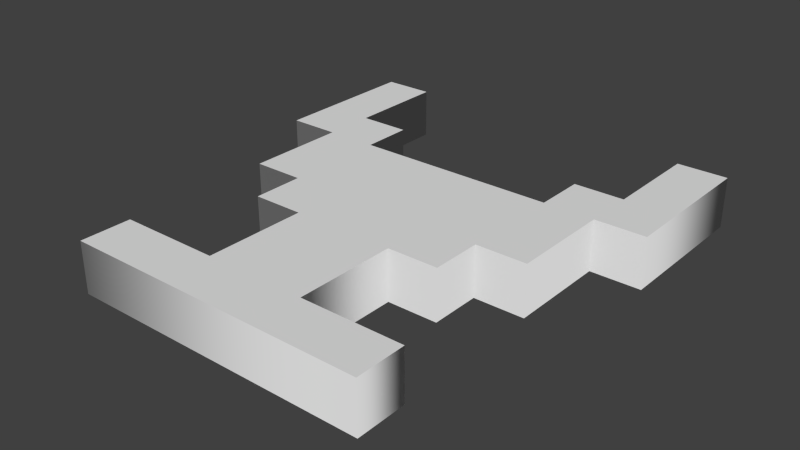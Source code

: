# Source: chalice.blend  (saved by Blender 2.69.0; exported with 4.5.12 LTS)
import bpy
from mathutils import Matrix  # noqa: F401  (used for matrix-valued properties, if any)

bpy.ops.wm.read_factory_settings(use_empty=True)
scene = bpy.context.scene
scene.name = 'Scene'

# ---- collections
col_collection_1 = bpy.data.collections.new('Collection 1'); scene.collection.children.link(col_collection_1)

# ---- world
world_world = bpy.data.worlds.new('World'); scene.world = world_world
world_world.color = (0.05088, 0.05088, 0.05088)
world_world.use_sun_shadow = False
world_world.sun_shadow_jitter_overblur = 0.0
world_world.cycles.sampling_method = 'MANUAL'
world_world.cycles.sample_map_resolution = 256

# ---- meshes
me_mesh_001 = bpy.data.meshes.new('Mesh.001')
me_mesh_001.from_pydata([(3.897, 4.138, 0.5), (3.897, 1.138, 0.5), (2.897, 1.138, 0.5), (2.897, -0.8621, 0.5), (1.897, -0.8621, 0.5), (1.897, -1.862, 0.5), (0.8965, -1.862, 0.5), (0.8965, -3.862, 0.5), (2.897, -3.862, 0.5), (2.897, -4.862, 0.5), (-3.103, -4.862, 0.5), (-3.103, -3.862, 0.5), (-1.103, -3.862, 0.5), (-1.103, -1.862, 0.5), (-2.103, -1.862, 0.5), (-2.103, -0.8621, 0.5), (-3.103, -0.8621, 0.5), (-3.103, 1.138, 0.5), (-4.103, 1.138, 0.5), (-4.103, 4.138, 0.5), (-3.103, 4.138, 0.5), (-3.103, 2.138, 0.5), (-2.103, 2.138, 0.5), (-2.103, 1.138, 0.5), (1.897, 1.138, 0.5), (1.897, 2.138, 0.5), (2.897, 2.138, 0.5), (2.897, 4.138, 0.5), (3.897, 4.138, -0.5), (3.897, 1.138, -0.5), (2.897, 1.138, -0.5), (2.897, -0.8621, -0.5), (1.897, -0.8621, -0.5), (1.897, -1.862, -0.5), (0.8965, -1.862, -0.5), (0.8965, -3.862, -0.5), (2.897, -3.862, -0.5), (2.897, -4.862, -0.5), (-3.103, -4.862, -0.5), (-3.103, -3.862, -0.5), (-1.103, -3.862, -0.5), (-1.103, -1.862, -0.5), (-2.103, -1.862, -0.5), (-2.103, -0.8621, -0.5), (-3.103, -0.8621, -0.5), (-3.103, 1.138, -0.5), (-4.103, 1.138, -0.5), (-4.103, 4.138, -0.5), (-3.103, 4.138, -0.5), (-3.103, 2.138, -0.5), (-2.103, 2.138, -0.5), (-2.103, 1.138, -0.5), (1.897, 1.138, -0.5), (1.897, 2.138, -0.5), (2.897, 2.138, -0.5), (2.897, 4.138, -0.5), (3.897, 4.138, -0.5), (3.897, 4.138, 0.5), (3.897, 1.138, -0.5), (3.897, 1.138, 0.5), (2.897, 1.138, -0.5), (2.897, 1.138, 0.5), (2.897, -0.8621, -0.5), (2.897, -0.8621, 0.5), (1.897, -0.8621, -0.5), (1.897, -0.8621, 0.5), (1.897, -1.862, -0.5), (1.897, -1.862, 0.5), (0.8965, -1.862, -0.5), (0.8965, -1.862, 0.5), (0.8965, -3.862, -0.5), (0.8965, -3.862, 0.5), (2.897, -3.862, -0.5), (2.897, -3.862, 0.5), (2.897, -4.862, -0.5), (2.897, -4.862, 0.5), (-3.103, -4.862, -0.5), (-3.103, -4.862, 0.5), (-3.103, -3.862, -0.5), (-3.103, -3.862, 0.5), (-1.103, -3.862, -0.5), (-1.103, -3.862, 0.5), (-1.103, -1.862, -0.5), (-1.103, -1.862, 0.5), (-2.103, -1.862, -0.5), (-2.103, -1.862, 0.5), (-2.103, -0.8621, -0.5), (-2.103, -0.8621, 0.5), (-3.103, -0.8621, -0.5), (-3.103, -0.8621, 0.5), (-3.103, 1.138, -0.5), (-3.103, 1.138, 0.5), (-4.103, 1.138, -0.5), (-4.103, 1.138, 0.5), (-4.103, 4.138, -0.5), (-4.103, 4.138, 0.5), (-3.103, 4.138, -0.5), (-3.103, 4.138, 0.5), (-3.103, 2.138, -0.5), (-3.103, 2.138, 0.5), (-2.103, 2.138, -0.5), (-2.103, 2.138, 0.5), (-2.103, 1.138, -0.5), (-2.103, 1.138, 0.5), (1.897, 1.138, -0.5), (1.897, 1.138, 0.5), (1.897, 2.138, -0.5), (1.897, 2.138, 0.5), (2.897, 2.138, -0.5), (2.897, 2.138, 0.5), (2.897, 4.138, -0.5), (2.897, 4.138, 0.5)], [], [(18, 20, 19), (18, 21, 20), (26, 0, 27), (26, 1, 0), (18, 22, 21), (18, 23, 22), (24, 26, 25), (24, 1, 26), (17, 23, 18), (16, 23, 17), (16, 24, 23), (16, 2, 24), (2, 1, 24), (16, 3, 2), (15, 3, 16), (14, 4, 15), (4, 3, 15), (14, 5, 4), (13, 5, 14), (12, 6, 13), (6, 5, 13), (12, 7, 6), (10, 12, 11), (10, 7, 12), (10, 8, 7), (10, 9, 8), (48, 46, 47), (49, 46, 48), (28, 54, 55), (29, 54, 28), (50, 46, 49), (51, 46, 50), (54, 52, 53), (29, 52, 54), (51, 45, 46), (51, 44, 45), (52, 44, 51), (30, 44, 52), (29, 30, 52), (31, 44, 30), (31, 43, 44), (32, 42, 43), (31, 32, 43), (33, 42, 32), (33, 41, 42), (34, 40, 41), (33, 34, 41), (35, 40, 34), (40, 38, 39), (35, 38, 40), (36, 38, 35), (37, 38, 36), (57, 59, 58, 56), (59, 61, 60, 58), (61, 63, 62, 60), (63, 65, 64, 62), (65, 67, 66, 64), (67, 69, 68, 66), (69, 71, 70, 68), (71, 73, 72, 70), (73, 75, 74, 72), (75, 77, 76, 74), (77, 79, 78, 76), (79, 81, 80, 78), (81, 83, 82, 80), (83, 85, 84, 82), (85, 87, 86, 84), (87, 89, 88, 86), (89, 91, 90, 88), (91, 93, 92, 90), (93, 95, 94, 92), (95, 97, 96, 94), (97, 99, 98, 96), (99, 101, 100, 98), (101, 103, 102, 100), (103, 105, 104, 102), (105, 107, 106, 104), (107, 109, 108, 106), (109, 111, 110, 108), (111, 57, 56, 110)])
me_mesh_001.polygons.foreach_set('use_smooth', [0, 0, 0, 0, 0, 0, 0, 0, 0, 0, 0, 0, 0, 0, 0, 0, 0, 0, 0, 0, 0, 0, 0, 0, 0, 0, 0, 0, 0, 0, 0, 0, 0, 0, 0, 0, 0, 0, 0, 0, 0, 0, 0, 0, 0, 0, 0, 0, 0, 0, 0, 0, 1, 1, 1, 1, 1, 1, 1, 1, 1, 1, 1, 1, 1, 1, 1, 1, 1, 1, 1, 1, 1, 1, 1, 1, 1, 1, 1, 1])
me_mesh_001.use_remesh_preserve_volume = False
me_mesh_001.use_remesh_preserve_attributes = False
me_mesh_001.use_mirror_vertex_groups = False
me_mesh_001.update()

# ---- objects
ob_curve = bpy.data.objects.new('Curve', me_mesh_001)

# ---- transforms, parenting, visibility, modifiers, constraints
ob_curve.location = (0.0, 0.0, 0.0)
ob_curve.lineart.crease_threshold = 0.0

# ---- collection membership
col_collection_1.objects.link(ob_curve)

# ---- scene / render settings (as saved in the file)
scene.frame_start = 1; scene.frame_end = 250; scene.frame_set(1)
scene.render.engine = 'BLENDER_EEVEE_NEXT'
scene.render.image_settings.compression = 90
scene.render.resolution_percentage = 50
scene.render.dither_intensity = 0.0
scene.cycles.use_denoising = False
scene.cycles.samples = 10
scene.cycles.sampling_pattern = 'TABULATED_SOBOL'
scene.cycles.light_sampling_threshold = 0.0
scene.cycles.use_adaptive_sampling = False
scene.cycles.use_light_tree = False
scene.cycles.blur_glossy = 0.0
scene.cycles.volume_bounces = 1
scene.cycles.pixel_filter_type = 'GAUSSIAN'
scene.cycles.sample_clamp_indirect = 0.0
scene.view_settings.view_transform = 'Standard'
bpy.context.view_layer.update()

# ---- added for rendering (the .blend has no active camera and no usable light): camera, sun
cam_auto = bpy.data.cameras.new('AutoCamera')
cam_auto.lens = 50.0
cam_auto.sensor_width = 36.0
cam_auto.clip_end = 1000.0
ob_auto_camera = bpy.data.objects.new('AutoCamera', cam_auto)
scene.collection.objects.link(ob_auto_camera)
ob_auto_camera.location = (11.0761, -13.7775, 8.94363)
ob_auto_camera.rotation_euler = (1.09748, -7.21219e-08, 0.694738)
scene.camera = ob_auto_camera
light_auto_sun = bpy.data.lights.new('AutoSun', 'SUN')
light_auto_sun.energy = 3.0
light_auto_sun.angle = 0.0523599
ob_auto_sun = bpy.data.objects.new('AutoSun', light_auto_sun)
scene.collection.objects.link(ob_auto_sun)
ob_auto_sun.rotation_euler = (0.872665, 0.174533, 0.523599)
bpy.context.view_layer.update()
